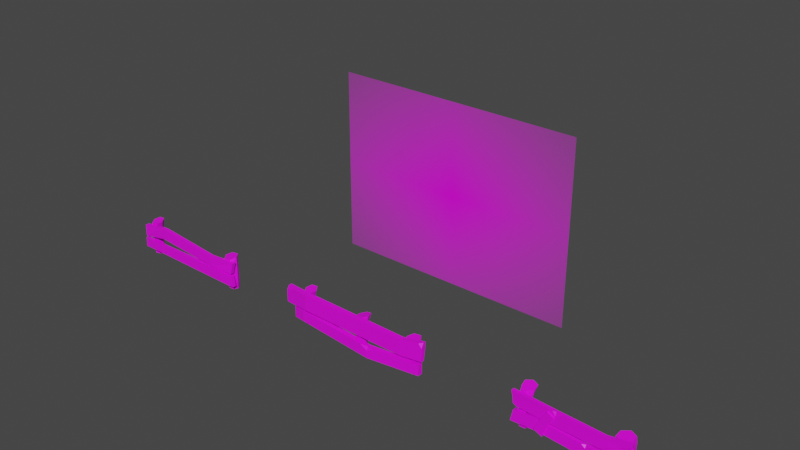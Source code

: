# Source: Fence_x3.blend  (saved by Blender 3.1.7; exported with 4.5.12 LTS)
import bpy
from mathutils import Matrix  # noqa: F401  (used for matrix-valued properties, if any)

bpy.ops.wm.read_factory_settings(use_empty=True)
scene = bpy.context.scene
scene.name = 'Scene'

# ---- collections
col_collection = bpy.data.collections.new('Collection'); scene.collection.children.link(col_collection)

# ---- images (referenced by path relative to the original .blend; pixels are not part of the script)
import os
ASSET_DIR = os.environ.get("B2B_ASSET_DIR", "")  # directory of the original .blend (textures are referenced by path, not embedded)
HERE = os.path.dirname(os.path.abspath(__file__))  # packed textures are extracted next to this script under _unpacked/

def load_image(name, relpath, width, height, colorspace="sRGB"):
    """Load a texture the original file referenced (path relative to the .blend, or extracted next to this script)."""
    p = next((c for c in (os.path.join(HERE, relpath), os.path.join(ASSET_DIR, relpath)) if relpath and os.path.exists(c)), "")
    if p:
        img = bpy.data.images.load(p, check_existing=True)
        img.name = name
    else:  # same state as the original file: an image datablock whose file is absent (Cycles renders it pink)
        img = bpy.data.images.new(name, width, height)
        img.source = "FILE"
        img.filepath = "//" + (relpath or name)
    img.colorspace_settings.name = colorspace
    return img
img_c3fe246ca66bcb5cef8f0becdf352fda_jpg = load_image('c3fe246ca66bcb5cef8f0becdf352fda.jpg', 'c3fe246ca66bcb5cef8f0becdf352fda.jpg', 1024, 1024, 'sRGB')
img_doska_png = load_image('Doska.png', 'Doska.png', 1024, 1024, 'sRGB')

# ---- materials (node trees are filled in below, after node groups)
mat_c3fe246ca66bcb5cef8f0becdf352fda = bpy.data.materials.new('c3fe246ca66bcb5cef8f0becdf352fda')
mat_c3fe246ca66bcb5cef8f0becdf352fda.surface_render_method = 'BLENDED'
mat_c3fe246ca66bcb5cef8f0becdf352fda.blend_method = 'BLEND'
mat_c3fe246ca66bcb5cef8f0becdf352fda.use_transparent_shadow = False
mat_material_001 = bpy.data.materials.new('Material.001')
mat_material_001.use_transparent_shadow = False

# ---- node groups
ng_auto_smooth = bpy.data.node_groups.new('Auto Smooth', 'GeometryNodeTree')
_s = ng_auto_smooth.interface.new_socket(name='Geometry', in_out='OUTPUT', socket_type='NodeSocketGeometry')
_s = ng_auto_smooth.interface.new_socket(name='Geometry', in_out='INPUT', socket_type='NodeSocketGeometry')
_s = ng_auto_smooth.interface.new_socket(name='Angle', in_out='INPUT', socket_type='NodeSocketFloat')
_s.subtype = 'ANGLE'
_s.min_value = 0.0
_s.max_value = 3.142
ng_auto_smooth.is_modifier = True
_N = ng_auto_smooth.nodes; _L = ng_auto_smooth.links
n0 = _N.new('NodeGroupOutput'); n0.name = 'Group Output'; n0.location = (480, -100)
n1 = _N.new('NodeGroupInput'); n1.name = 'Group Input'; n1.location = (-420, -300)
n2 = _N.new('NodeGroupInput'); n2.name = 'Group Input.001'; n2.location = (-60, -100)
n3 = _N.new('GeometryNodeSetShadeSmooth'); n3.name = 'Set Shade Smooth'; n3.location = (120, -100)
n3.domain = 'EDGE'
n4 = _N.new('GeometryNodeSetShadeSmooth'); n4.name = 'Set Shade Smooth.001'; n4.location = (300, -100)
n5 = _N.new('GeometryNodeInputMeshEdgeAngle'); n5.name = 'Edge Angle'; n5.location = (-420, -220)
n6 = _N.new('GeometryNodeInputEdgeSmooth'); n6.name = 'Is Edge Smooth'; n6.location = (-60, -160)
n7 = _N.new('GeometryNodeInputShadeSmooth'); n7.name = 'Is Face Smooth'; n7.location = (-240, -340)
n8 = _N.new('FunctionNodeBooleanMath'); n8.name = 'Boolean Math'; n8.location = (-60, -220)
n9 = _N.new('FunctionNodeCompare'); n9.name = 'Compare'; n9.location = (-240, -180)
n9.operation = 'LESS_EQUAL'
_L.new(n5.outputs[0], n9.inputs[0])
_L.new(n4.outputs[0], n0.inputs[0])
_L.new(n1.outputs[1], n9.inputs[1])
_L.new(n9.outputs[0], n8.inputs[0])
_L.new(n7.outputs[0], n8.inputs[1])
_L.new(n2.outputs[0], n3.inputs[0])
_L.new(n6.outputs[0], n3.inputs[1])
_L.new(n3.outputs[0], n4.inputs[0])
_L.new(n8.outputs[0], n3.inputs[2])
n0.is_active_output = True

# ---- material node trees
mat_c3fe246ca66bcb5cef8f0becdf352fda.use_nodes = True; mat_c3fe246ca66bcb5cef8f0becdf352fda.node_tree.nodes.clear()
_N = mat_c3fe246ca66bcb5cef8f0becdf352fda.node_tree.nodes; _L = mat_c3fe246ca66bcb5cef8f0becdf352fda.node_tree.links
n0 = _N.new('ShaderNodeOutputMaterial'); n0.name = 'Material Output'; n0.location = (300, 300)
n1 = _N.new('ShaderNodeTexImage'); n1.name = 'Image Texture'; n1.location = (-200, 300)
n1.image = img_c3fe246ca66bcb5cef8f0becdf352fda_jpg
n1.extension = 'CLIP'
n2 = _N.new('ShaderNodeBsdfPrincipled'); n2.name = 'Principled BSDF'; n2.location = (0, 300)
n2.distribution = 'GGX'
n2.subsurface_method = 'RANDOM_WALK_SKIN'
n2.inputs[3].default_value = 1.45
n2.inputs[27].default_value = (0.0, 0.0, 0.0, 1.0)
n2.inputs[28].default_value = 1.0
_L.new(n1.outputs[0], n2.inputs[0])
_L.new(n1.outputs[1], n2.inputs[4])
_L.new(n2.outputs[0], n0.inputs[0])
n0.is_active_output = True
mat_material_001.use_nodes = True; mat_material_001.node_tree.nodes.clear()
_N = mat_material_001.node_tree.nodes; _L = mat_material_001.node_tree.links
n0 = _N.new('ShaderNodeBsdfPrincipled'); n0.name = 'Principled BSDF'; n0.location = (10, 300)
n0.distribution = 'GGX'
n0.subsurface_method = 'RANDOM_WALK_SKIN'
n0.inputs[3].default_value = 1.45
n0.inputs[27].default_value = (0.0, 0.0, 0.0, 1.0)
n0.inputs[28].default_value = 1.0
n1 = _N.new('ShaderNodeOutputMaterial'); n1.name = 'Material Output'; n1.location = (300, 300)
n2 = _N.new('ShaderNodeTexImage'); n2.name = 'Image Texture'; n2.location = (-331, 205)
n2.image = img_doska_png
_L.new(n0.outputs[0], n1.inputs[0])
_L.new(n2.outputs[0], n0.inputs[0])
n1.is_active_output = True

# ---- world
world_world = bpy.data.worlds.new('World'); scene.world = world_world
world_world.use_nodes = True; world_world.node_tree.nodes.clear()
_N = world_world.node_tree.nodes; _L = world_world.node_tree.links
n0 = _N.new('ShaderNodeOutputWorld'); n0.name = 'World Output'; n0.location = (300, 300)
n1 = _N.new('ShaderNodeBackground'); n1.name = 'Background'; n1.location = (10, 300)
n1.inputs[0].default_value = (0.05088, 0.05088, 0.05088, 1.0)
_L.new(n1.outputs[0], n0.inputs[0])
n0.is_active_output = True
world_world.color = (0.05088, 0.05088, 0.05088)
world_world.use_sun_shadow = False
world_world.sun_shadow_jitter_overblur = 0.0

# ---- meshes
me_c3fe246ca66bcb5cef8f0becdf352fda = bpy.data.meshes.new('c3fe246ca66bcb5cef8f0becdf352fda')
me_c3fe246ca66bcb5cef8f0becdf352fda.from_pydata([(-0.6828, -0.5, 0.0), (0.6828, -0.5, 0.0), (-0.6828, 0.5, 0.0), (0.6828, 0.5, 0.0)], [], [(0, 1, 3, 2)])
_uv = me_c3fe246ca66bcb5cef8f0becdf352fda.uv_layers.new(name='UVMap')
_uv.uv.foreach_set('vector', [0.0, 0.0, 1.0, 0.0, 1.0, 1.0, 0.0, 1.0])
me_c3fe246ca66bcb5cef8f0becdf352fda.materials.append(mat_c3fe246ca66bcb5cef8f0becdf352fda)
me_c3fe246ca66bcb5cef8f0becdf352fda.use_remesh_fix_poles = True
me_c3fe246ca66bcb5cef8f0becdf352fda.use_remesh_preserve_attributes = False
me_c3fe246ca66bcb5cef8f0becdf352fda.update()
me_fence1 = bpy.data.meshes.new('Fence1')
me_fence1.from_pydata([(-0.9988, 0.8786, 0.1368), (1.06, 0.7742, 0.1909), (-0.4663, 3.308, 0.1806), (0.3386, 0.6813, 0.1905), (-0.9998, 0.8911, -0.03797), (1.06, 0.7742, 0.02262), (1.045, 2.774, 0.01323), (-0.4764, 1.33, 0.02305), (-0.4663, 3.308, 0.03294), (0.3386, 0.6813, 0.02305), (0.3284, 2.676, 0.02461), (0.3284, 2.676, 0.1106), (0.4061, 2.686, 0.1892), (0.3309, 2.196, 0.1893), (0.2671, 2.725, 0.1883), (-0.5025, 1.302, 0.1905), (-0.4725, 2.092, 0.1867), (-0.4464, 1.306, 0.1905), (-0.4764, 1.33, 0.07201), (0.9418, 2.76, 0.1862), (1.045, 2.774, 0.113), (1.046, 2.56, 0.1869), (-0.9699, 2.721, 0.08474), (-0.9092, 2.861, 0.0895), (-0.9094, 2.865, -0.02587), (-0.9701, 2.726, -0.08673), (-0.477, 1.304, 0.1325), (1.039, 3.722, 0.1473), (-1.002, 6.185, 0.1405), (1.067, 6.138, 0.1473), (-0.2005, 3.541, 0.1833), (0.6381, 3.281, 0.1833), (0.6317, 5.576, 0.1833), (-0.98, 5.007, 0.1136), (-0.2005, 4.749, 0.1833), (0.635, 4.479, 0.1833), (-0.9599, 3.773, 0.0007514), (1.039, 3.722, 0.008025), (-1.002, 6.189, 0.0007515), (1.064, 6.138, 0.008025), (-0.2005, 3.541, 0.04651), (-0.2005, 5.957, 0.04651), (0.6377, 3.297, 0.04651), (0.6321, 5.605, 0.04651), (-0.9799, 5.012, -0.02784), (1.016, 4.93, -0.01602), (-0.2005, 4.749, 0.04651), (0.635, 4.499, 0.04651), (-0.2005, 5.957, 0.1214), (-0.07899, 5.941, 0.1833), (-0.2005, 5.224, 0.1833), (-0.2597, 5.975, 0.1799), (0.9622, 4.887, 0.1152), (1.044, 4.494, 0.1315), (0.6933, 4.549, 0.1749), (1.063, 5.552, 0.1353), (-0.9648, 4.065, 0.134), (-0.8908, 3.748, 0.1444), (-0.9599, 3.772, 0.02584), (0.9202, 0.02828, -0.3743), (0.9389, 1.925, -0.3743), (1.004, 0.02828, -0.2738), (1.02, 1.725, -0.2738), (1.004, 0.02828, -0.07275), (1.02, 1.725, -0.07275), (0.9202, 0.02828, 0.02778), (0.9389, 1.925, 0.02778), (0.8361, 0.02828, -0.07275), (0.8574, 2.125, -0.07275), (0.8361, 0.02828, -0.2738), (0.8574, 2.125, -0.2738), (0.9224, 4.933, -0.3755), (1.027, 5.115, -0.2817), (1.033, 5.067, -0.0421), (0.9205, 4.8, 0.08216), (0.8143, 4.612, -0.04093), (0.8225, 4.696, -0.2603), (0.8914, 6.358, -0.3984), (1.013, 6.294, -0.2743), (1.008, 6.009, -0.01663), (0.8736, 5.766, 0.1168), (0.7423, 5.803, -0.00722), (0.7568, 6.115, -0.2649), (-0.7257, 0.02828, -0.1694), (-0.7257, 1.879, -0.1692), (-0.7758, 0.02828, 0.002752), (-0.7759, 1.879, 0.004147), (-0.8729, 0.02828, -0.001125), (-0.873, 1.879, -0.0001188), (-0.9199, 0.02828, -0.1771), (-0.9199, 1.879, -0.1774), (-0.8697, 0.02828, -0.3493), (-0.8697, 1.88, -0.3497), (-0.7726, 0.02828, -0.3454), (-0.7726, 1.88, -0.3458), (-0.7269, 4.578, -0.1031), (-0.7875, 4.512, 0.07535), (-0.895, 4.574, 0.05575), (-0.9443, 4.724, -0.1455), (-0.8778, 4.795, -0.3305), (-0.7704, 4.732, -0.3079), (-0.6994, 6.504, -0.2301), (-0.7854, 6.608, -0.04166), (-0.8977, 6.9, -0.1045), (-0.9214, 7.046, -0.3644), (-0.8321, 6.89, -0.564), (-0.7232, 6.65, -0.4901), (-0.5456, 1.659, 0.2418), (-0.3881, 0.997, 0.2418), (-0.4655, 3.406, 0.2335), (-0.3373, 2.809, 0.2334), (-0.3334, 5.548, 0.2318), (-0.208, 4.954, 0.2318), (-0.5458, 1.657, 0.1748), (-0.3883, 0.9913, 0.1748), (-0.4653, 3.404, 0.1665), (-0.337, 2.805, 0.1664), (-0.3335, 5.547, 0.1648), (-0.208, 4.953, 0.1648)], [], [(18, 17, 3, 9, 7), (17, 16, 2, 14, 13, 3), (3, 13, 12, 19, 21, 1), (9, 5, 6, 10), (7, 9, 10, 8), (4, 7, 8, 24, 25), (15, 16, 26), (22, 0, 4, 25), (3, 1, 5, 9), (11, 12, 13), (2, 23, 24, 8), (20, 19, 12, 11, 10, 6), (11, 13, 14), (11, 14, 2, 8, 10), (15, 26, 18), (0, 15, 18, 7, 4), (19, 20, 21), (1, 21, 20, 6, 5), (24, 23, 22, 25), (0, 22, 23, 2, 16, 15), (26, 16, 17), (18, 26, 17), (27, 53, 52, 45, 37), (32, 49, 48, 41, 43), (33, 28, 51, 50, 34), (30, 34, 35, 31), (58, 57, 30, 40, 36), (35, 32, 29, 55, 54), (47, 45, 39, 43), (44, 46, 41, 38), (46, 47, 43, 41), (40, 42, 47, 46), (36, 40, 46, 44), (42, 37, 45, 47), (28, 33, 44, 38), (57, 56, 33, 34, 30), (30, 31, 42, 40), (52, 53, 54), (31, 27, 37, 42), (29, 32, 43, 39), (48, 49, 50), (31, 35, 54, 53, 27), (34, 50, 49, 32, 35), (48, 50, 51), (48, 51, 28, 38, 41), (52, 54, 55), (52, 55, 29, 39, 45), (56, 57, 58), (33, 56, 58, 36, 44), (59, 60, 62, 61), (61, 62, 64, 63), (63, 64, 66, 65), (65, 66, 68, 67), (68, 66, 74, 75), (67, 68, 70, 69), (69, 70, 60, 59), (59, 61, 63, 65, 67, 69), (76, 75, 81, 82), (64, 62, 72, 73), (70, 68, 75, 76), (62, 60, 71, 72), (66, 64, 73, 74), (60, 70, 76, 71), (78, 77, 82, 81, 80, 79), (74, 73, 79, 80), (72, 71, 77, 78), (71, 76, 82, 77), (75, 74, 80, 81), (73, 72, 78, 79), (83, 84, 86, 85), (85, 86, 88, 87), (87, 88, 90, 89), (89, 90, 92, 91), (90, 88, 97, 98), (91, 92, 94, 93), (93, 94, 84, 83), (83, 85, 87, 89, 91, 93), (97, 96, 102, 103), (84, 94, 100, 95), (92, 90, 98, 99), (88, 86, 96, 97), (94, 92, 99, 100), (86, 84, 95, 96), (102, 101, 106, 105, 104, 103), (100, 99, 105, 106), (98, 97, 103, 104), (96, 95, 101, 102), (95, 100, 106, 101), (99, 98, 104, 105), (107, 109, 110, 108), (109, 111, 112, 110), (113, 114, 116, 115), (115, 116, 118, 117), (108, 110, 116, 114), (109, 107, 113, 115), (110, 112, 118, 116), (107, 108, 114, 113), (111, 109, 115, 117), (112, 111, 117, 118)])
me_fence1.polygons.foreach_set('use_smooth', [1, 1, 1, 1, 1, 1, 1, 1, 1, 1, 1, 1, 1, 1, 1, 1, 1, 1, 1, 1, 1, 1, 1, 1, 1, 1, 1, 1, 1, 1, 1, 1, 1, 1, 1, 1, 1, 1, 1, 1, 1, 1, 1, 1, 1, 1, 1, 1, 1, 0, 0, 0, 0, 0, 0, 0, 0, 0, 0, 0, 0, 0, 0, 0, 0, 0, 0, 0, 0, 0, 0, 0, 0, 0, 0, 0, 0, 0, 0, 0, 0, 0, 0, 0, 0, 0, 0, 0, 0, 0, 0, 0, 0, 0, 0, 0, 0, 0, 0])
_uv = me_fence1.uv_layers.new(name='UVMap')
_uv.uv.foreach_set('vector', [0.3648, 0.7423, 0.3627, 0.728, 0.3082, 0.3538, 0.3082, 0.3538, 0.3648, 0.7423, 0.3627, 0.728, 0.4313, 0.7404, 0.5374, 0.7374, 0.4865, 0.3878, 0.4404, 0.3574, 0.3082, 0.3538, 0.3082, 0.3538, 0.4404, 0.3574, 0.4832, 0.3216, 0.4896, 0.06621, 0.4722, 0.01645, 0.3163, 0.009939, 0.3082, 0.3538, 0.3163, 0.009939, 0.4909, 0.01702, 0.4823, 0.3586, 0.3648, 0.7423, 0.3082, 0.3538, 0.4823, 0.3586, 0.5374, 0.7374, 0.3265, 0.9917, 0.3648, 0.7423, 0.5374, 0.7374, 0.4988, 0.9486, 0.4867, 0.9776, 0.3624, 0.7547, 0.4313, 0.7404, 0.3625, 0.7425, 0.4862, 0.9775, 0.3255, 0.9913, 0.3265, 0.9917, 0.4867, 0.9776, 0.3082, 0.3538, 0.3163, 0.009939, 0.3163, 0.009939, 0.3082, 0.3538, 0.4823, 0.3586, 0.4832, 0.3216, 0.4404, 0.3574, 0.5374, 0.7374, 0.4984, 0.9486, 0.4988, 0.9486, 0.5374, 0.7374, 0.4909, 0.01703, 0.4896, 0.06621, 0.4832, 0.3216, 0.4823, 0.3586, 0.4823, 0.3586, 0.4909, 0.01702, 0.4823, 0.3586, 0.4404, 0.3574, 0.4865, 0.3878, 0.4823, 0.3586, 0.4865, 0.3878, 0.5374, 0.7374, 0.5374, 0.7374, 0.4823, 0.3586, 0.3624, 0.7547, 0.3625, 0.7425, 0.3648, 0.7423, 0.3255, 0.9913, 0.3624, 0.7547, 0.3648, 0.7423, 0.3648, 0.7423, 0.3265, 0.9917, 0.4896, 0.06621, 0.4909, 0.01703, 0.4722, 0.01645, 0.3163, 0.009939, 0.4722, 0.01645, 0.4909, 0.01703, 0.4909, 0.01702, 0.3163, 0.009939, 0.4988, 0.9486, 0.4984, 0.9486, 0.4862, 0.9775, 0.4867, 0.9776, 0.3255, 0.9913, 0.4862, 0.9775, 0.4984, 0.9486, 0.5374, 0.7374, 0.4313, 0.7404, 0.3624, 0.7547, 0.3625, 0.7425, 0.4313, 0.7404, 0.3627, 0.728, 0.3648, 0.7423, 0.3625, 0.7425, 0.3627, 0.728, 0.7668, 0.02009, 0.8341, 0.01755, 0.8684, 0.0565, 0.8721, 0.03061, 0.7668, 0.01999, 0.9285, 0.214, 0.9603, 0.5528, 0.9617, 0.6107, 0.9617, 0.6107, 0.931, 0.2139, 0.8788, 0.9823, 0.9816, 0.9927, 0.9633, 0.6389, 0.8978, 0.6107, 0.8563, 0.6107, 0.7509, 0.6107, 0.8563, 0.6107, 0.8328, 0.2124, 0.7283, 0.211, 0.7711, 0.9727, 0.7691, 0.9398, 0.7509, 0.6107, 0.7509, 0.6107, 0.7712, 0.9727, 0.8328, 0.2124, 0.9285, 0.214, 0.9775, 0.006492, 0.9264, 0.008499, 0.8389, 0.1847, 0.8345, 0.2125, 0.8721, 0.03061, 0.9775, 0.007909, 0.931, 0.2139, 0.8793, 0.9822, 0.8563, 0.6107, 0.9617, 0.6107, 0.9819, 0.9927, 0.8563, 0.6107, 0.8345, 0.2125, 0.931, 0.2139, 0.9617, 0.6107, 0.7509, 0.6107, 0.7297, 0.2112, 0.8345, 0.2125, 0.8563, 0.6107, 0.7712, 0.9727, 0.7509, 0.6107, 0.8563, 0.6107, 0.8793, 0.9822, 0.7297, 0.2112, 0.7668, 0.01999, 0.8721, 0.03061, 0.8345, 0.2125, 0.9816, 0.9927, 0.8788, 0.9823, 0.8793, 0.9822, 0.9819, 0.9927, 0.7691, 0.9398, 0.7967, 0.9751, 0.8788, 0.9823, 0.8563, 0.6107, 0.7509, 0.6107, 0.7509, 0.6107, 0.7283, 0.211, 0.7297, 0.2112, 0.7509, 0.6107, 0.8684, 0.0565, 0.8341, 0.01755, 0.8389, 0.1847, 0.7283, 0.211, 0.7668, 0.02009, 0.7668, 0.01999, 0.7297, 0.2112, 0.9775, 0.006492, 0.9285, 0.214, 0.931, 0.2139, 0.9775, 0.007909, 0.9617, 0.6107, 0.9603, 0.5528, 0.8978, 0.6107, 0.7283, 0.211, 0.8328, 0.2124, 0.8389, 0.1847, 0.8341, 0.01755, 0.7668, 0.02009, 0.8563, 0.6107, 0.8978, 0.6107, 0.9603, 0.5528, 0.9285, 0.214, 0.8328, 0.2124, 0.9617, 0.6107, 0.8978, 0.6107, 0.9633, 0.6389, 0.9617, 0.6107, 0.9633, 0.6389, 0.9816, 0.9927, 0.9819, 0.9927, 0.9617, 0.6107, 0.8684, 0.0565, 0.8389, 0.1847, 0.9264, 0.008499, 0.8684, 0.0565, 0.9264, 0.008499, 0.9775, 0.006492, 0.9775, 0.007909, 0.8721, 0.03061, 0.7967, 0.9751, 0.7691, 0.9398, 0.7711, 0.9727, 0.8788, 0.9823, 0.7967, 0.9751, 0.7711, 0.9727, 0.7712, 0.9727, 0.8793, 0.9822, 0.7822, 0.01516, 0.8098, 0.3089, 0.9301, 0.2779, 0.9064, 0.01516, 0.9064, 0.01516, 0.9301, 0.2779, 0.9301, 0.2779, 0.9064, 0.01517, 0.9064, 0.01517, 0.9301, 0.2779, 0.8098, 0.3089, 0.7822, 0.01517, 0.7822, 0.01517, 0.8098, 0.3089, 0.6895, 0.3398, 0.658, 0.01517, 0.6895, 0.3398, 0.8098, 0.3089, 0.7827, 0.7541, 0.6258, 0.7249, 0.658, 0.01517, 0.6895, 0.3398, 0.6895, 0.3398, 0.658, 0.01516, 0.658, 0.01516, 0.6895, 0.3398, 0.8098, 0.3089, 0.7822, 0.01516, 0.9411, 0.5707, 0.9688, 0.5258, 0.9688, 0.4359, 0.9411, 0.391, 0.9133, 0.4359, 0.9133, 0.5258, 0.6379, 0.738, 0.6258, 0.7249, 0.5195, 0.9094, 0.541, 0.9577, 0.9301, 0.2779, 0.9301, 0.2779, 0.9396, 0.8028, 0.9482, 0.7954, 0.6895, 0.3398, 0.6895, 0.3398, 0.6258, 0.7249, 0.6379, 0.738, 0.9301, 0.2779, 0.8098, 0.3089, 0.7854, 0.7747, 0.9396, 0.8028, 0.8098, 0.3089, 0.9301, 0.2779, 0.9482, 0.7954, 0.7827, 0.7541, 0.8098, 0.3089, 0.6895, 0.3398, 0.6379, 0.738, 0.7854, 0.7747, 0.9719, 0.526, 0.9316, 0.5815, 0.8872, 0.5218, 0.8824, 0.4067, 0.9257, 0.3512, 0.9701, 0.4109, 0.7827, 0.7541, 0.9482, 0.7954, 0.9122, 0.9412, 0.7134, 0.9036, 0.9396, 0.8028, 0.7854, 0.7747, 0.7397, 0.9953, 0.92, 0.9854, 0.7854, 0.7747, 0.6379, 0.738, 0.541, 0.9577, 0.7397, 0.9953, 0.6258, 0.7249, 0.7827, 0.7541, 0.7134, 0.9036, 0.5195, 0.9094, 0.9482, 0.7954, 0.9396, 0.8028, 0.92, 0.9854, 0.9122, 0.9412, 0.6013, 0.01002, 0.6013, 0.2694, 0.5342, 0.2694, 0.5342, 0.01002, 0.5342, 0.01002, 0.5342, 0.2694, 0.4044, 0.2694, 0.4045, 0.01002, 0.4045, 0.01002, 0.4044, 0.2694, 0.3417, 0.2695, 0.3417, 0.01002, 0.3417, 0.01002, 0.3417, 0.2695, 0.4088, 0.2695, 0.4088, 0.01002, 0.3417, 0.2695, 0.4044, 0.2694, 0.3749, 0.6471, 0.309, 0.6681, 0.4088, 0.01002, 0.4088, 0.2695, 0.5386, 0.2695, 0.5385, 0.01002, 0.5385, 0.01002, 0.5386, 0.2695, 0.6013, 0.2694, 0.6013, 0.01002, 0.6084, 0.3359, 0.5882, 0.2413, 0.5491, 0.2434, 0.5301, 0.3401, 0.5504, 0.4347, 0.5895, 0.4326, 0.3749, 0.6471, 0.5186, 0.6384, 0.5215, 0.9322, 0.3714, 0.9731, 0.6013, 0.2694, 0.5386, 0.2695, 0.5415, 0.6692, 0.5996, 0.6477, 0.4088, 0.2695, 0.3417, 0.2695, 0.309, 0.6681, 0.398, 0.678, 0.4044, 0.2694, 0.5342, 0.2694, 0.5186, 0.6384, 0.3749, 0.6471, 0.5386, 0.2695, 0.4088, 0.2695, 0.398, 0.678, 0.5415, 0.6692, 0.5342, 0.2694, 0.6013, 0.2694, 0.5996, 0.6477, 0.5186, 0.6384, 0.5844, 0.2657, 0.619, 0.3692, 0.6094, 0.512, 0.5655, 0.5527, 0.5295, 0.443, 0.5391, 0.3002, 0.5415, 0.6692, 0.398, 0.678, 0.459, 0.9717, 0.6046, 0.9381, 0.309, 0.6681, 0.3749, 0.6471, 0.3714, 0.9731, 0.3396, 0.9936, 0.5186, 0.6384, 0.5996, 0.6477, 0.6363, 0.9176, 0.5215, 0.9322, 0.5996, 0.6477, 0.5415, 0.6692, 0.6046, 0.9381, 0.6363, 0.9176, 0.398, 0.678, 0.309, 0.6681, 0.3396, 0.9936, 0.459, 0.9717, 0.3305, 0.06436, 0.3221, 0.3567, 0.5082, 0.3546, 0.5548, 0.07179, 0.3221, 0.3567, 0.3516, 0.7363, 0.5343, 0.733, 0.5082, 0.3546, 0.3305, 0.06399, 0.5549, 0.07088, 0.5088, 0.3543, 0.3224, 0.3565, 0.3224, 0.3565, 0.5088, 0.3543, 0.5343, 0.7328, 0.3516, 0.7362, 0.5548, 0.07179, 0.5082, 0.3546, 0.5088, 0.3543, 0.5549, 0.07088, 0.3221, 0.3567, 0.3305, 0.06436, 0.3305, 0.06399, 0.3224, 0.3565, 0.5082, 0.3546, 0.5343, 0.733, 0.5343, 0.7328, 0.5088, 0.3543, 0.3305, 0.06436, 0.5548, 0.07179, 0.5549, 0.07088, 0.3305, 0.06399, 0.3516, 0.7363, 0.3221, 0.3567, 0.3224, 0.3565, 0.3516, 0.7362, 0.5343, 0.733, 0.3516, 0.7363, 0.3516, 0.7362, 0.5343, 0.7328])
me_fence1.materials.append(mat_material_001)
me_fence1.use_remesh_fix_poles = True
me_fence1.use_remesh_preserve_attributes = False
me_fence1.update()
me_fence2 = bpy.data.meshes.new('Fence2')
me_fence2.from_pydata([(-1.233, -0.04042, 0.5858), (1.237, -0.05143, 0.481), (-1.212, -0.04864, 1.521), (1.211, -0.06133, 1.481), (0.9345, -0.1073, 0.6018), (0.9345, -0.1073, 1.602), (-0.9362, -0.08714, 1.497), (-0.9362, -0.08714, 0.6839), (-1.233, 0.09201, 0.5858), (1.237, 0.1115, 0.481), (-1.212, 0.0838, 1.521), (1.211, 0.1016, 1.481), (0.9345, 0.05562, 0.6018), (0.9345, 0.05562, 1.602), (-0.9362, 0.04529, 1.497), (-0.9362, 0.04529, 0.6839), (-1.224, -0.0009292, 2.721), (1.246, -0.003076, 2.721), (-1.19, -0.05993, 1.721), (1.211, -0.06135, 1.721), (0.7034, -0.1073, 2.675), (0.7034, -0.1073, 1.732), (-0.665, -0.1013, 3.255), (-0.5608, -0.1073, 3.267), (-0.5608, -0.1073, 2.25), (-0.665, -0.1013, 2.237), (-1.224, 0.162, 2.721), (1.246, 0.1598, 2.721), (-1.19, 0.103, 1.721), (1.211, 0.1015, 1.721), (0.7034, 0.05562, 2.675), (0.7034, 0.05562, 1.732), (-0.665, 0.0616, 3.255), (-0.5608, 0.05562, 3.267), (-0.5608, 0.05562, 2.25), (-0.665, 0.0616, 2.237), (1.137, 0.5064, -0.04057), (1.153, 0.4873, 0.88), (1.188, 0.328, -0.04057), (1.202, 0.3116, 0.783), (1.142, 0.1437, -0.04057), (1.156, 0.1272, 0.783), (1.045, 0.1377, -0.04057), (1.061, 0.1186, 0.88), (0.9941, 0.3161, -0.04057), (1.013, 0.2942, 0.9769), (1.04, 0.5005, -0.04057), (1.059, 0.4786, 0.9769), (1.139, 0.5053, 2.34), (1.209, 0.3122, 2.428), (1.16, 0.08654, 2.405), (1.033, 0.08753, 2.275), (0.9676, 0.3093, 2.184), (1.025, 0.502, 2.225), (1.117, 0.558, 3.031), (1.196, 0.3191, 3.001), (1.132, 0.08821, 2.862), (0.9836, 0.1038, 2.744), (0.8967, 0.3522, 2.762), (0.9685, 0.5736, 2.914), (-1.083, 0.1503, -0.04057), (-1.083, 0.1504, 0.8578), (-1.153, 0.2946, -0.04057), (-1.154, 0.295, 0.8576), (-1.13, 0.4983, -0.04057), (-1.131, 0.4987, 0.8577), (-1.037, 0.5578, -0.04057), (-1.037, 0.5578, 0.8579), (-0.9672, 0.4135, -0.04057), (-0.967, 0.4135, 0.8581), (-0.9898, 0.2098, -0.04057), (-0.9897, 0.2097, 0.858), (-1.114, 0.1678, 2.168), (-1.185, 0.3354, 2.135), (-1.152, 0.5576, 2.166), (-1.047, 0.6164, 2.238), (-0.9743, 0.4348, 2.273), (-1.008, 0.2136, 2.242), (-1.06, 0.08146, 3.102), (-1.13, 0.3047, 3.153), (-1.076, 0.5273, 3.294), (-0.949, 0.5192, 3.365), (-0.8742, 0.2863, 3.29), (-0.9323, 0.07331, 3.173)], [], [(4, 5, 3, 1), (7, 6, 5, 4), (0, 2, 6, 7), (12, 9, 11, 13), (15, 12, 13, 14), (8, 15, 14, 10), (0, 7, 15, 8), (7, 4, 12, 15), (1, 3, 11, 9), (2, 0, 8, 10), (5, 6, 14, 13), (3, 5, 13, 11), (6, 2, 10, 14), (4, 1, 9, 12), (21, 20, 17, 19), (24, 23, 20, 21), (24, 25, 22, 23), (18, 16, 22, 25), (31, 29, 27, 30), (34, 31, 30, 33), (34, 33, 32, 35), (28, 35, 32, 26), (24, 21, 31, 34), (16, 18, 28, 26), (25, 24, 34, 35), (20, 23, 33, 30), (17, 20, 30, 27), (18, 25, 35, 28), (21, 19, 29, 31), (22, 16, 26, 32), (19, 17, 27, 29), (23, 22, 32, 33), (36, 37, 39, 38), (38, 39, 41, 40), (40, 41, 43, 42), (42, 43, 45, 44), (45, 43, 51, 52), (44, 45, 47, 46), (46, 47, 37, 36), (36, 38, 40, 42, 44, 46), (53, 52, 58, 59), (41, 39, 49, 50), (47, 45, 52, 53), (39, 37, 48, 49), (43, 41, 50, 51), (37, 47, 53, 48), (55, 54, 59, 58, 57, 56), (51, 50, 56, 57), (49, 48, 54, 55), (48, 53, 59, 54), (52, 51, 57, 58), (50, 49, 55, 56), (60, 61, 63, 62), (62, 63, 65, 64), (64, 65, 67, 66), (66, 67, 69, 68), (67, 65, 74, 75), (68, 69, 71, 70), (70, 71, 61, 60), (60, 62, 64, 66, 68, 70), (74, 73, 79, 80), (61, 71, 77, 72), (69, 67, 75, 76), (65, 63, 73, 74), (71, 69, 76, 77), (63, 61, 72, 73), (79, 78, 83, 82, 81, 80), (77, 76, 82, 83), (75, 74, 80, 81), (73, 72, 78, 79), (72, 77, 83, 78), (76, 75, 81, 82)])
_uv = me_fence2.uv_layers.new(name='UVMap')
_uv.uv.foreach_set('vector', [0.8587, 0.8564, 0.614, 0.8564, 0.614, 0.9922, 0.8587, 0.9922, 0.8587, 0.1494, 0.614, 0.1494, 0.614, 0.8564, 0.8587, 0.8564, 0.8587, 0.01166, 0.614, 0.01166, 0.614, 0.1494, 0.8587, 0.1494, 0.8587, 0.8564, 0.8587, 0.9922, 0.614, 0.9922, 0.614, 0.8564, 0.8587, 0.1494, 0.8587, 0.8564, 0.614, 0.8564, 0.614, 0.1494, 0.8587, 0.01166, 0.8587, 0.1494, 0.614, 0.1494, 0.614, 0.01166, 0.7723, 0.01014, 0.7809, 0.1273, 0.7567, 0.1273, 0.7481, 0.01014, 0.7809, 0.1273, 0.7845, 0.8661, 0.7548, 0.8661, 0.7567, 0.1273, 0.3445, 0.967, 0.5579, 0.9716, 0.5579, 0.897, 0.3445, 0.8925, 0.5764, 0.9042, 0.3767, 0.9005, 0.3767, 0.8398, 0.5764, 0.8436, 0.7845, 0.8661, 0.7809, 0.1273, 0.7567, 0.1273, 0.7548, 0.8661, 0.7761, 0.9754, 0.7845, 0.8661, 0.7548, 0.8661, 0.7464, 0.9754, 0.7809, 0.1273, 0.7738, 0.01837, 0.7496, 0.01837, 0.7567, 0.1273, 0.7845, 0.8661, 0.7743, 0.9856, 0.7446, 0.9856, 0.7548, 0.8661, 0.4391, 0.2573, 0.5843, 0.2573, 0.5843, 0.006642, 0.4391, 0.006642, 0.4391, 0.6831, 0.5843, 0.6831, 0.5843, 0.2573, 0.4391, 0.2573, 0.4391, 0.6831, 0.4391, 0.7345, 0.5843, 0.7345, 0.5843, 0.6831, 0.4391, 0.9934, 0.5843, 0.9934, 0.5843, 0.7345, 0.4391, 0.7345, 0.4391, 0.2573, 0.4391, 0.006642, 0.5843, 0.006642, 0.5843, 0.2573, 0.4391, 0.6831, 0.4391, 0.2573, 0.5843, 0.2573, 0.5843, 0.6831, 0.4391, 0.6831, 0.5843, 0.6831, 0.5843, 0.7345, 0.4391, 0.7345, 0.4391, 0.9934, 0.4391, 0.7345, 0.5843, 0.7345, 0.5843, 0.9934, 0.3451, 0.7194, 0.3451, 0.2209, 0.3748, 0.2209, 0.3748, 0.7194, 0.8325, 0.8824, 0.6191, 0.9094, 0.6191, 0.8348, 0.8325, 0.8078, 0.3461, 0.7605, 0.3451, 0.7194, 0.3748, 0.7194, 0.3758, 0.7605, 0.3451, 0.2209, 0.3451, 0.7194, 0.3748, 0.7194, 0.3748, 0.2209, 0.3641, 0.006892, 0.3451, 0.2209, 0.3748, 0.2209, 0.3937, 0.006892, 0.3537, 0.9674, 0.3461, 0.7605, 0.3758, 0.7605, 0.3834, 0.9674, 0.3451, 0.2209, 0.3534, 0.0206, 0.3831, 0.0206, 0.3748, 0.2209, 0.3461, 0.7605, 0.3644, 0.9811, 0.3941, 0.9811, 0.3758, 0.7605, 0.4222, 0.9913, 0.6357, 0.9646, 0.6357, 0.89, 0.4222, 0.9167, 0.3451, 0.7194, 0.3461, 0.7605, 0.3758, 0.7605, 0.3748, 0.7194, 0.7822, 0.01516, 0.8098, 0.3089, 0.9301, 0.2779, 0.9064, 0.01516, 0.9064, 0.01516, 0.9301, 0.2779, 0.9301, 0.2779, 0.9064, 0.01517, 0.9064, 0.01517, 0.9301, 0.2779, 0.8098, 0.3089, 0.7822, 0.01517, 0.7822, 0.01517, 0.8098, 0.3089, 0.6895, 0.3398, 0.658, 0.01517, 0.6895, 0.3398, 0.8098, 0.3089, 0.7827, 0.7541, 0.6258, 0.7249, 0.658, 0.01517, 0.6895, 0.3398, 0.6895, 0.3398, 0.658, 0.01516, 0.658, 0.01516, 0.6895, 0.3398, 0.8098, 0.3089, 0.7822, 0.01516, 0.9411, 0.5707, 0.9688, 0.5258, 0.9688, 0.4359, 0.9411, 0.391, 0.9133, 0.4359, 0.9133, 0.5258, 0.6379, 0.738, 0.6258, 0.7249, 0.5195, 0.9094, 0.541, 0.9577, 0.9301, 0.2779, 0.9301, 0.2779, 0.9396, 0.8028, 0.9482, 0.7954, 0.6895, 0.3398, 0.6895, 0.3398, 0.6258, 0.7249, 0.6379, 0.738, 0.9301, 0.2779, 0.8098, 0.3089, 0.7854, 0.7747, 0.9396, 0.8028, 0.8098, 0.3089, 0.9301, 0.2779, 0.9482, 0.7954, 0.7827, 0.7541, 0.8098, 0.3089, 0.6895, 0.3398, 0.6379, 0.738, 0.7854, 0.7747, 0.9719, 0.526, 0.9316, 0.5815, 0.8872, 0.5218, 0.8824, 0.4067, 0.9257, 0.3512, 0.9701, 0.4109, 0.7827, 0.7541, 0.9482, 0.7954, 0.9122, 0.9412, 0.7134, 0.9036, 0.9396, 0.8028, 0.7854, 0.7747, 0.7397, 0.9953, 0.92, 0.9854, 0.7854, 0.7747, 0.6379, 0.738, 0.541, 0.9577, 0.7397, 0.9953, 0.6258, 0.7249, 0.7827, 0.7541, 0.7134, 0.9036, 0.5195, 0.9094, 0.9482, 0.7954, 0.9396, 0.8028, 0.92, 0.9854, 0.9122, 0.9412, 0.6013, 0.01002, 0.6013, 0.2694, 0.5342, 0.2694, 0.5342, 0.01002, 0.5342, 0.01002, 0.5342, 0.2694, 0.4044, 0.2694, 0.4045, 0.01002, 0.4045, 0.01002, 0.4044, 0.2694, 0.3417, 0.2695, 0.3417, 0.01002, 0.3417, 0.01002, 0.3417, 0.2695, 0.4088, 0.2695, 0.4088, 0.01002, 0.3417, 0.2695, 0.4044, 0.2694, 0.3749, 0.6471, 0.309, 0.6681, 0.4088, 0.01002, 0.4088, 0.2695, 0.5386, 0.2695, 0.5385, 0.01002, 0.5385, 0.01002, 0.5386, 0.2695, 0.6013, 0.2694, 0.6013, 0.01002, 0.6084, 0.3359, 0.5882, 0.2413, 0.5491, 0.2434, 0.5301, 0.3401, 0.5504, 0.4347, 0.5895, 0.4326, 0.3749, 0.6471, 0.5186, 0.6384, 0.5215, 0.9322, 0.3714, 0.9731, 0.6013, 0.2694, 0.5386, 0.2695, 0.5415, 0.6692, 0.5996, 0.6477, 0.4088, 0.2695, 0.3417, 0.2695, 0.309, 0.6681, 0.398, 0.678, 0.4044, 0.2694, 0.5342, 0.2694, 0.5186, 0.6384, 0.3749, 0.6471, 0.5386, 0.2695, 0.4088, 0.2695, 0.398, 0.678, 0.5415, 0.6692, 0.5342, 0.2694, 0.6013, 0.2694, 0.5996, 0.6477, 0.5186, 0.6384, 0.5844, 0.2657, 0.619, 0.3692, 0.6094, 0.512, 0.5655, 0.5527, 0.5295, 0.443, 0.5391, 0.3002, 0.5415, 0.6692, 0.398, 0.678, 0.459, 0.9717, 0.6046, 0.9381, 0.309, 0.6681, 0.3749, 0.6471, 0.3714, 0.9731, 0.3396, 0.9936, 0.5186, 0.6384, 0.5996, 0.6477, 0.6363, 0.9176, 0.5215, 0.9322, 0.5996, 0.6477, 0.5415, 0.6692, 0.6046, 0.9381, 0.6363, 0.9176, 0.398, 0.678, 0.309, 0.6681, 0.3396, 0.9936, 0.459, 0.9717])
me_fence2.materials.append(mat_material_001)
me_fence2.use_remesh_fix_poles = True
me_fence2.use_remesh_preserve_attributes = False
me_fence2.update()
me_fence13 = bpy.data.meshes.new('Fence13')
me_fence13.from_pydata([(-1.534, 0.403, 0.365), (1.477, 0.403, 0.531), (-1.534, 1.403, 0.365), (1.477, 1.403, 0.531), (-1.534, 0.403, -0.1417), (1.477, 0.403, 0.08962), (-1.534, 1.403, -0.1417), (1.477, 1.403, 0.08962), (-1.283, 0.5122, 0.5788), (-1.283, 1.512, 0.5788), (-1.283, 0.5122, 0.07752), (-1.283, 1.512, 0.07752), (0.3622, 0.1443, 0.9082), (0.3622, 0.1443, 0.4427), (0.3622, 1.144, 0.4427), (0.2064, 1.179, 0.877), (0.3622, 1.144, 0.7456), (0.5126, 1.179, 0.8573), (0.3622, 0.8228, 0.9082), (-1.689, 1.726, 0.5442), (1.554, 1.841, 0.5868), (1.113, 3.176, 0.7893), (1.113, 1.726, 0.7893), (-1.689, 3.176, 0.02122), (1.554, 3.471, 0.1294), (-1.689, 1.726, 0.02122), (1.113, 3.176, 0.3383), (1.113, 1.726, 0.3383), (-1.156, 3.315, 0.8421), (-1.156, 1.865, 0.8421), (-1.156, 3.315, 0.3359), (-1.156, 1.865, 0.3359), (-1.49, 3.228, 0.6554), (-1.689, 2.867, 0.5442), (-1.689, 3.176, 0.3092), (1.554, 3.028, 0.5836), (1.489, 3.428, 0.6128), (1.554, 3.471, 0.3394), (1.554, 2.943, 0.1308), (1.502, 1.828, 0.2666), (1.554, 1.841, 0.3017), (1.318, -0.01152, -0.651), (1.336, 0.9232, -0.6093), (1.373, -0.01152, -0.2624), (1.388, 0.8248, -0.2266), (1.323, -0.01152, 0.1391), (1.339, 0.8248, 0.175), (1.219, -0.01152, 0.1521), (1.237, 0.9232, 0.1939), (1.165, -0.01152, -0.2365), (1.185, 1.022, -0.1888), (1.214, -0.01152, -0.6381), (1.234, 1.022, -0.5904), (1.321, 2.406, -0.6486), (1.396, 2.495, -0.2279), (1.343, 2.472, 0.2636), (1.206, 2.34, 0.2615), (1.136, 2.248, -0.2217), (1.198, 2.289, -0.6415), (1.297, 3.108, -0.7634), (1.382, 3.077, -0.243), (1.313, 2.936, 0.26), (1.153, 2.816, 0.226), (1.06, 2.835, -0.3151), (1.137, 2.988, -0.7974), (-1.314, -0.01152, 0.1247), (-1.314, 0.9008, 0.1246), (-1.39, -0.01152, -0.1895), (-1.391, 0.9006, -0.1904), (-1.366, -0.01152, -0.6333), (-1.366, 0.9006, -0.6341), (-1.266, -0.01152, -0.7629), (-1.266, 0.9008, -0.763), (-1.19, -0.01152, -0.4487), (-1.19, 0.901, -0.4486), (-1.214, -0.01152, -0.004882), (-1.214, 0.901, -0.00466), (-1.348, 2.231, 0.08671), (-1.424, 2.198, -0.2785), (-1.389, 2.229, -0.7625), (-1.276, 2.303, -0.8906), (-1.198, 2.338, -0.495), (-1.234, 2.307, -0.01313), (-1.29, 3.18, 0.2747), (-1.365, 3.231, -0.2116), (-1.308, 3.375, -0.6966), (-1.171, 3.447, -0.6788), (-1.09, 3.37, -0.1715), (-1.153, 3.252, 0.2924), (0.1545, -0.01152, -0.1236), (0.1521, 0.9232, -0.03639), (0.09189, -0.01152, 0.241), (0.08981, 0.8248, 0.3159), (-0.0115, -0.01152, 0.1857), (-0.01359, 0.8248, 0.2605), (-0.05225, -0.01152, -0.2344), (-0.05469, 0.9232, -0.1472), (0.01039, -0.01152, -0.599), (0.007615, 1.022, -0.4994), (0.1138, -0.01152, -0.5436), (0.111, 1.022, -0.4441), (0.1549, 2.406, -0.1132), (0.09302, 2.495, 0.3483), (-0.03095, 2.472, 0.3094), (-0.08026, 2.34, -0.2478), (-0.003128, 2.248, -0.7096), (0.1086, 2.289, -0.611), (0.1707, 3.108, -0.2513), (0.09097, 3.077, 0.2841), (-0.04087, 2.936, 0.1885), (-0.09199, 2.816, -0.4761), (-0.01109, 2.835, -1.055), (0.1195, 2.988, -0.9159)], [], [(3, 17, 16, 14, 7), (13, 5, 7, 14), (1, 3, 7, 5), (2, 0, 4, 6), (9, 2, 6, 11), (12, 1, 5, 13), (0, 8, 10, 4), (12, 18, 17, 3, 1), (4, 10, 11, 6), (0, 2, 9, 8), (16, 17, 18), (8, 12, 13, 10), (10, 13, 14, 11), (16, 15, 9, 11, 14), (16, 18, 15), (8, 9, 15, 18, 12), (37, 36, 21, 26, 24), (29, 28, 21, 22), (22, 20, 40, 39, 27), (31, 27, 26, 30), (28, 32, 34, 23, 30), (22, 21, 36, 35, 20), (29, 22, 27, 31), (21, 28, 30, 26), (19, 29, 31, 25), (25, 31, 30, 23), (34, 33, 19, 25, 23), (32, 33, 34), (19, 33, 32, 28, 29), (35, 36, 37), (27, 39, 38, 24, 26), (38, 39, 40), (20, 35, 37, 24, 38, 40), (41, 42, 44, 43), (43, 44, 46, 45), (45, 46, 48, 47), (47, 48, 50, 49), (50, 48, 56, 57), (49, 50, 52, 51), (51, 52, 42, 41), (41, 43, 45, 47, 49, 51), (58, 57, 63, 64), (46, 44, 54, 55), (52, 50, 57, 58), (44, 42, 53, 54), (48, 46, 55, 56), (42, 52, 58, 53), (60, 59, 64, 63, 62, 61), (56, 55, 61, 62), (54, 53, 59, 60), (53, 58, 64, 59), (57, 56, 62, 63), (55, 54, 60, 61), (65, 66, 68, 67), (67, 68, 70, 69), (69, 70, 72, 71), (71, 72, 74, 73), (72, 70, 79, 80), (73, 74, 76, 75), (75, 76, 66, 65), (65, 67, 69, 71, 73, 75), (79, 78, 84, 85), (66, 76, 82, 77), (74, 72, 80, 81), (70, 68, 78, 79), (76, 74, 81, 82), (68, 66, 77, 78), (84, 83, 88, 87, 86, 85), (82, 81, 87, 88), (80, 79, 85, 86), (78, 77, 83, 84), (77, 82, 88, 83), (81, 80, 86, 87), (89, 90, 92, 91), (91, 92, 94, 93), (93, 94, 96, 95), (95, 96, 98, 97), (98, 96, 104, 105), (97, 98, 100, 99), (99, 100, 90, 89), (89, 91, 93, 95, 97, 99), (106, 105, 111, 112), (94, 92, 102, 103), (100, 98, 105, 106), (92, 90, 101, 102), (96, 94, 103, 104), (90, 100, 106, 101), (108, 107, 112, 111, 110, 109), (104, 103, 109, 110), (102, 101, 107, 108), (101, 106, 112, 107), (105, 104, 110, 111), (103, 102, 108, 109)])
_uv = me_fence13.uv_layers.new(name='UVMap')
_uv.uv.foreach_set('vector', [0.943, 0.9857, 0.9672, 0.6719, 0.9589, 0.623, 0.9364, 0.623, 0.9102, 0.9857, 0.8214, 0.6277, 0.8214, 0.9918, 0.6707, 0.9918, 0.6707, 0.6277, 0.6353, 0.8764, 0.8455, 0.8764, 0.8455, 0.7836, 0.6353, 0.7836, 0.9636, 0.9941, 0.7534, 0.9941, 0.7534, 0.8876, 0.9636, 0.8876, 0.9465, 0.08749, 0.9306, 0.005858, 0.893, 0.005858, 0.9093, 0.08749, 0.971, 0.623, 0.943, 0.9857, 0.9102, 0.9857, 0.9364, 0.623, 0.9306, 0.005858, 0.9465, 0.08749, 0.9093, 0.08749, 0.893, 0.005858, 0.8214, 0.6277, 0.7192, 0.6277, 0.6707, 0.6768, 0.6707, 0.9918, 0.8214, 0.9918, 0.8214, 0.008198, 0.8214, 0.09014, 0.6707, 0.09014, 0.6707, 0.008198, 0.8214, 0.008198, 0.6707, 0.008198, 0.6707, 0.09014, 0.8214, 0.09014, 0.6707, 0.6277, 0.6707, 0.6768, 0.7192, 0.6277, 0.9465, 0.08749, 0.971, 0.623, 0.9364, 0.623, 0.9093, 0.08749, 0.8214, 0.09014, 0.8214, 0.6277, 0.6707, 0.6277, 0.6707, 0.09014, 0.9589, 0.623, 0.9687, 0.5723, 0.9465, 0.08749, 0.9093, 0.08749, 0.9364, 0.623, 0.6707, 0.6277, 0.7192, 0.6277, 0.6707, 0.5768, 0.8214, 0.09014, 0.6707, 0.09014, 0.6707, 0.5768, 0.7192, 0.6277, 0.8214, 0.6277, 0.8238, 0.01294, 0.7842, 0.03238, 0.7587, 0.1453, 0.8239, 0.1453, 0.8542, 0.01294, 0.6711, 0.8479, 0.7898, 0.8479, 0.7898, 0.2129, 0.6711, 0.2129, 0.7587, 0.1453, 0.788, 0.01294, 0.8292, 0.01294, 0.8343, 0.02849, 0.8239, 0.1453, 0.6711, 0.8479, 0.6711, 0.2129, 0.7898, 0.2129, 0.7898, 0.8479, 0.7511, 0.8263, 0.7781, 0.9264, 0.8282, 0.9861, 0.8698, 0.9861, 0.8243, 0.8263, 0.6711, 0.2129, 0.7898, 0.2129, 0.7898, 0.04051, 0.7576, 0.01086, 0.6711, 0.01086, 0.7511, 0.8263, 0.7587, 0.1453, 0.8239, 0.1453, 0.8243, 0.8263, 0.7587, 0.1453, 0.7511, 0.8263, 0.8243, 0.8263, 0.8239, 0.1453, 0.7942, 0.9861, 0.7511, 0.8263, 0.8243, 0.8263, 0.8698, 0.9861, 0.6711, 0.997, 0.6711, 0.8479, 0.7898, 0.8479, 0.7898, 0.997, 0.7531, 0.9331, 0.6881, 0.9825, 0.4484, 0.9825, 0.4484, 0.8726, 0.7531, 0.8726, 0.7898, 0.9413, 0.7645, 0.997, 0.7898, 0.997, 0.6711, 0.997, 0.7645, 0.997, 0.7898, 0.9413, 0.7898, 0.8479, 0.6711, 0.8479, 0.7576, 0.01086, 0.7898, 0.04051, 0.7898, 0.01086, 0.6711, 0.2129, 0.6711, 0.03459, 0.7514, 0.01086, 0.7898, 0.01086, 0.7898, 0.2129, 0.7514, 0.01086, 0.6711, 0.03459, 0.6711, 0.01086, 0.6637, 0.1031, 0.7602, 0.1025, 0.7962, 0.05115, 0.7962, 0.00699, 0.7533, 0.007294, 0.6637, 0.04321, 0.7822, 0.01516, 0.8098, 0.3089, 0.9301, 0.2779, 0.9064, 0.01516, 0.9064, 0.01516, 0.9301, 0.2779, 0.9301, 0.2779, 0.9064, 0.01517, 0.9064, 0.01517, 0.9301, 0.2779, 0.8098, 0.3089, 0.7822, 0.01517, 0.7822, 0.01517, 0.8098, 0.3089, 0.6895, 0.3398, 0.658, 0.01517, 0.6895, 0.3398, 0.8098, 0.3089, 0.7827, 0.7541, 0.6258, 0.7249, 0.658, 0.01517, 0.6895, 0.3398, 0.6895, 0.3398, 0.658, 0.01516, 0.658, 0.01516, 0.6895, 0.3398, 0.8098, 0.3089, 0.7822, 0.01516, 0.9411, 0.5707, 0.9688, 0.5258, 0.9688, 0.4359, 0.9411, 0.391, 0.9133, 0.4359, 0.9133, 0.5258, 0.6379, 0.738, 0.6258, 0.7249, 0.5195, 0.9094, 0.541, 0.9577, 0.9301, 0.2779, 0.9301, 0.2779, 0.9396, 0.8028, 0.9482, 0.7954, 0.6895, 0.3398, 0.6895, 0.3398, 0.6258, 0.7249, 0.6379, 0.738, 0.9301, 0.2779, 0.8098, 0.3089, 0.7854, 0.7747, 0.9396, 0.8028, 0.8098, 0.3089, 0.9301, 0.2779, 0.9482, 0.7954, 0.7827, 0.7541, 0.8098, 0.3089, 0.6895, 0.3398, 0.6379, 0.738, 0.7854, 0.7747, 0.9719, 0.526, 0.9316, 0.5815, 0.8872, 0.5218, 0.8824, 0.4067, 0.9257, 0.3512, 0.9701, 0.4109, 0.7827, 0.7541, 0.9482, 0.7954, 0.9122, 0.9412, 0.7134, 0.9036, 0.9396, 0.8028, 0.7854, 0.7747, 0.7397, 0.9953, 0.92, 0.9854, 0.7854, 0.7747, 0.6379, 0.738, 0.541, 0.9577, 0.7397, 0.9953, 0.6258, 0.7249, 0.7827, 0.7541, 0.7134, 0.9036, 0.5195, 0.9094, 0.9482, 0.7954, 0.9396, 0.8028, 0.92, 0.9854, 0.9122, 0.9412, 0.6013, 0.01002, 0.6013, 0.2694, 0.5342, 0.2694, 0.5342, 0.01002, 0.5342, 0.01002, 0.5342, 0.2694, 0.4044, 0.2694, 0.4045, 0.01002, 0.4045, 0.01002, 0.4044, 0.2694, 0.3417, 0.2695, 0.3417, 0.01002, 0.3417, 0.01002, 0.3417, 0.2695, 0.4088, 0.2695, 0.4088, 0.01002, 0.3417, 0.2695, 0.4044, 0.2694, 0.3749, 0.6471, 0.309, 0.6681, 0.4088, 0.01002, 0.4088, 0.2695, 0.5386, 0.2695, 0.5385, 0.01002, 0.5385, 0.01002, 0.5386, 0.2695, 0.6013, 0.2694, 0.6013, 0.01002, 0.6084, 0.3359, 0.5882, 0.2413, 0.5491, 0.2434, 0.5301, 0.3401, 0.5504, 0.4347, 0.5895, 0.4326, 0.3749, 0.6471, 0.5186, 0.6384, 0.5215, 0.9322, 0.3714, 0.9731, 0.6013, 0.2694, 0.5386, 0.2695, 0.5415, 0.6692, 0.5996, 0.6477, 0.4088, 0.2695, 0.3417, 0.2695, 0.309, 0.6681, 0.398, 0.678, 0.4044, 0.2694, 0.5342, 0.2694, 0.5186, 0.6384, 0.3749, 0.6471, 0.5386, 0.2695, 0.4088, 0.2695, 0.398, 0.678, 0.5415, 0.6692, 0.5342, 0.2694, 0.6013, 0.2694, 0.5996, 0.6477, 0.5186, 0.6384, 0.5844, 0.2657, 0.619, 0.3692, 0.6094, 0.512, 0.5655, 0.5527, 0.5295, 0.443, 0.5391, 0.3002, 0.5415, 0.6692, 0.398, 0.678, 0.459, 0.9717, 0.6046, 0.9381, 0.309, 0.6681, 0.3749, 0.6471, 0.3714, 0.9731, 0.3396, 0.9936, 0.5186, 0.6384, 0.5996, 0.6477, 0.6363, 0.9176, 0.5215, 0.9322, 0.5996, 0.6477, 0.5415, 0.6692, 0.6046, 0.9381, 0.6363, 0.9176, 0.398, 0.678, 0.309, 0.6681, 0.3396, 0.9936, 0.459, 0.9717, 0.7822, 0.01516, 0.8098, 0.3089, 0.9301, 0.2779, 0.9064, 0.01516, 0.9064, 0.01516, 0.9301, 0.2779, 0.9301, 0.2779, 0.9064, 0.01517, 0.9064, 0.01517, 0.9301, 0.2779, 0.8098, 0.3089, 0.7822, 0.01517, 0.7822, 0.01517, 0.8098, 0.3089, 0.6895, 0.3398, 0.658, 0.01517, 0.6895, 0.3398, 0.8098, 0.3089, 0.7827, 0.7541, 0.6258, 0.7249, 0.658, 0.01517, 0.6895, 0.3398, 0.6895, 0.3398, 0.658, 0.01516, 0.658, 0.01516, 0.6895, 0.3398, 0.8098, 0.3089, 0.7822, 0.01516, 0.9411, 0.5707, 0.9688, 0.5258, 0.9688, 0.4359, 0.9411, 0.391, 0.9133, 0.4359, 0.9133, 0.5258, 0.6379, 0.738, 0.6258, 0.7249, 0.5195, 0.9094, 0.541, 0.9577, 0.9301, 0.2779, 0.9301, 0.2779, 0.9396, 0.8028, 0.9482, 0.7954, 0.6895, 0.3398, 0.6895, 0.3398, 0.6258, 0.7249, 0.6379, 0.738, 0.9301, 0.2779, 0.8098, 0.3089, 0.7854, 0.7747, 0.9396, 0.8028, 0.8098, 0.3089, 0.9301, 0.2779, 0.9482, 0.7954, 0.7827, 0.7541, 0.8098, 0.3089, 0.6895, 0.3398, 0.6379, 0.738, 0.7854, 0.7747, 0.9719, 0.526, 0.9316, 0.5815, 0.8872, 0.5218, 0.8824, 0.4067, 0.9257, 0.3512, 0.9701, 0.4109, 0.7827, 0.7541, 0.9482, 0.7954, 0.9122, 0.9412, 0.7134, 0.9036, 0.9396, 0.8028, 0.7854, 0.7747, 0.7397, 0.9953, 0.92, 0.9854, 0.7854, 0.7747, 0.6379, 0.738, 0.541, 0.9577, 0.7397, 0.9953, 0.6258, 0.7249, 0.7827, 0.7541, 0.7134, 0.9036, 0.5195, 0.9094, 0.9482, 0.7954, 0.9396, 0.8028, 0.92, 0.9854, 0.9122, 0.9412])
me_fence13.materials.append(mat_material_001)
me_fence13.use_remesh_fix_poles = True
me_fence13.use_remesh_preserve_attributes = False
me_fence13.update()

# ---- objects
ob_kartinka = bpy.data.objects.new('kartinka', me_c3fe246ca66bcb5cef8f0becdf352fda)
ob_fence1 = bpy.data.objects.new('Fence1', me_fence1)
ob_fence2 = bpy.data.objects.new('Fence2', me_fence2)
ob_fence3 = bpy.data.objects.new('Fence3', me_fence13)

# ---- transforms, parenting, visibility, modifiers, constraints
ob_kartinka.location = (0.0, 3.857, 2.769)
ob_kartinka.rotation_euler = (1.571, -0.0, 0.0)
ob_kartinka.scale = (5.336, 5.336, 5.336)
ob_fence1.location = (6.352, -0.15, 0.002601)
ob_fence1.rotation_euler = (1.571, -0.0, 0.0)
ob_fence1.scale = (1.487, 0.156, 0.7185)
_m = ob_fence1.modifiers.new('Auto Smooth', 'NODES')
_m.node_group = ng_auto_smooth
_gi = [s.identifier for s in ng_auto_smooth.interface.items_tree if s.item_type == 'SOCKET' and s.in_out == 'INPUT']
_m[_gi[1]] = 0.4363  # Angle
ob_fence2.location = (-6.209, -0.2081, 0.008788)
ob_fence2.scale = (1.491, 0.6894, 0.3214)
ob_fence3.location = (0.1231, -0.06497, 0.002884)
ob_fence3.rotation_euler = (1.571, -0.0, 0.0)
ob_fence3.scale = (1.387, 0.3165, 0.3165)

# ---- collection membership
col_collection.objects.link(ob_kartinka)
col_collection.objects.link(ob_fence1)
col_collection.objects.link(ob_fence2)
col_collection.objects.link(ob_fence3)

# ---- scene / render settings (as saved in the file)
scene.frame_start = 1; scene.frame_end = 250; scene.frame_set(1)
scene.render.engine = 'BLENDER_EEVEE_NEXT'
scene.cycles.sampling_pattern = 'TABULATED_SOBOL'
scene.cycles.use_light_tree = False
scene.view_settings.view_transform = 'Filmic'
bpy.context.view_layer.update()

# ---- added for rendering (the .blend has no active camera and no usable light): camera, sun
cam_auto = bpy.data.cameras.new('AutoCamera')
cam_auto.lens = 50.0
cam_auto.sensor_width = 36.0
cam_auto.clip_end = 1000.0
ob_auto_camera = bpy.data.objects.new('AutoCamera', cam_auto)
scene.collection.objects.link(ob_auto_camera)
ob_auto_camera.location = (16.0486, -17.5707, 15.5987)
ob_auto_camera.rotation_euler = (1.09748, -7.21219e-08, 0.694738)
scene.camera = ob_auto_camera
light_auto_sun = bpy.data.lights.new('AutoSun', 'SUN')
light_auto_sun.energy = 3.0
light_auto_sun.angle = 0.0523599
ob_auto_sun = bpy.data.objects.new('AutoSun', light_auto_sun)
scene.collection.objects.link(ob_auto_sun)
ob_auto_sun.rotation_euler = (0.872665, 0.174533, 0.523599)
bpy.context.view_layer.update()
